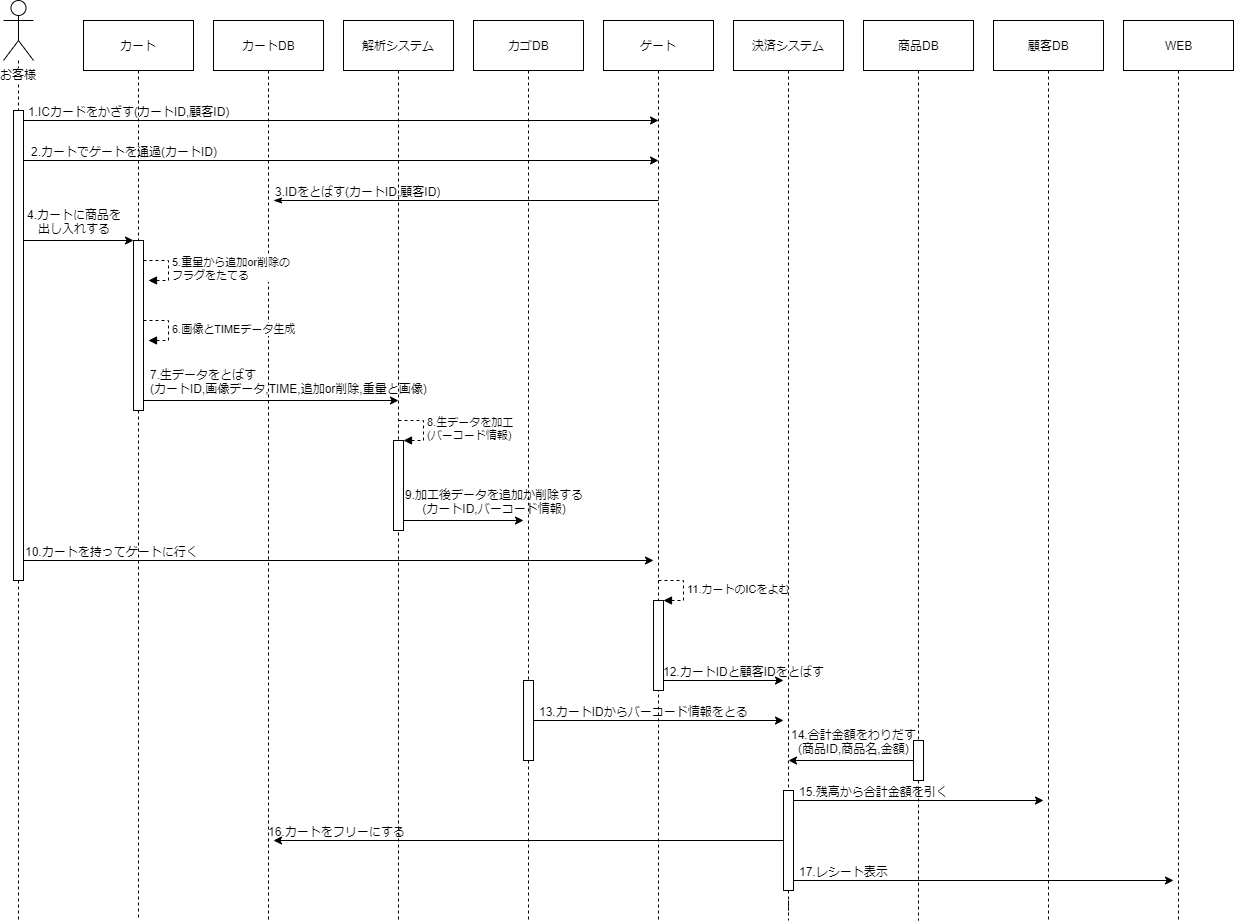

The diagram above was exported from draw.io. Its source (the exported page's mxGraphModel, read from the mxfile embedded in the PNG):
<mxGraphModel dx="1422" dy="903" grid="1" gridSize="10" guides="1" tooltips="1" connect="1" arrows="1" fold="1" page="1" pageScale="1" pageWidth="827" pageHeight="1169" math="0" shadow="0">
  <root>
    <mxCell id="0" />
    <mxCell id="1" parent="0" />
    <mxCell id="pqrPy8zDpJbWkUHRXdtm-3" value="" style="edgeStyle=orthogonalEdgeStyle;rounded=0;orthogonalLoop=1;jettySize=auto;html=1;endArrow=none;endFill=0;dashed=1;" edge="1" parent="1" source="pqrPy8zDpJbWkUHRXdtm-16">
      <mxGeometry relative="1" as="geometry">
        <mxPoint x="95" y="1000" as="targetPoint" />
      </mxGeometry>
    </mxCell>
    <mxCell id="pqrPy8zDpJbWkUHRXdtm-6" value="" style="rounded=0;orthogonalLoop=1;jettySize=auto;html=1;endArrow=none;endFill=0;dashed=1;" edge="1" parent="1" source="pqrPy8zDpJbWkUHRXdtm-63">
      <mxGeometry relative="1" as="geometry">
        <mxPoint x="215" y="1000" as="targetPoint" />
      </mxGeometry>
    </mxCell>
    <mxCell id="pqrPy8zDpJbWkUHRXdtm-4" value="カート" style="html=1;" vertex="1" parent="1">
      <mxGeometry x="160" y="100" width="110" height="50" as="geometry" />
    </mxCell>
    <mxCell id="pqrPy8zDpJbWkUHRXdtm-7" value="" style="endArrow=classic;html=1;" edge="1" parent="1">
      <mxGeometry width="50" height="50" relative="1" as="geometry">
        <mxPoint x="100" y="200" as="sourcePoint" />
        <mxPoint x="735" y="200" as="targetPoint" />
      </mxGeometry>
    </mxCell>
    <mxCell id="pqrPy8zDpJbWkUHRXdtm-8" value="1.ICカードをかざす(カートID,顧客ID)" style="text;html=1;resizable=0;points=[];align=center;verticalAlign=middle;labelBackgroundColor=none;" vertex="1" connectable="0" parent="pqrPy8zDpJbWkUHRXdtm-7">
      <mxGeometry x="0.2522" y="-3" relative="1" as="geometry">
        <mxPoint x="-293" y="-13" as="offset" />
      </mxGeometry>
    </mxCell>
    <mxCell id="pqrPy8zDpJbWkUHRXdtm-9" value="" style="rounded=0;orthogonalLoop=1;jettySize=auto;html=1;endArrow=none;endFill=0;dashed=1;edgeStyle=orthogonalEdgeStyle;" edge="1" parent="1" source="pqrPy8zDpJbWkUHRXdtm-10">
      <mxGeometry relative="1" as="geometry">
        <mxPoint x="345" y="1000" as="targetPoint" />
      </mxGeometry>
    </mxCell>
    <mxCell id="pqrPy8zDpJbWkUHRXdtm-10" value="カートDB" style="html=1;" vertex="1" parent="1">
      <mxGeometry x="290" y="100" width="110" height="50" as="geometry" />
    </mxCell>
    <mxCell id="pqrPy8zDpJbWkUHRXdtm-11" value="" style="endArrow=classic;html=1;" edge="1" parent="1">
      <mxGeometry width="50" height="50" relative="1" as="geometry">
        <mxPoint x="100" y="240" as="sourcePoint" />
        <mxPoint x="735" y="240" as="targetPoint" />
      </mxGeometry>
    </mxCell>
    <mxCell id="pqrPy8zDpJbWkUHRXdtm-12" value="2.カートでゲートを通過(カートID)" style="text;html=1;resizable=0;points=[];align=center;verticalAlign=middle;labelBackgroundColor=none;" vertex="1" connectable="0" parent="pqrPy8zDpJbWkUHRXdtm-11">
      <mxGeometry x="0.2522" y="-3" relative="1" as="geometry">
        <mxPoint x="-298" y="-13" as="offset" />
      </mxGeometry>
    </mxCell>
    <mxCell id="pqrPy8zDpJbWkUHRXdtm-14" value="5.重量から追加or削除の&lt;br&gt;フラグをたてる" style="edgeStyle=orthogonalEdgeStyle;html=1;align=left;spacingLeft=2;endArrow=block;rounded=0;entryX=1;entryY=0;dashed=1;" edge="1" parent="1">
      <mxGeometry relative="1" as="geometry">
        <mxPoint x="220" y="340" as="sourcePoint" />
        <Array as="points">
          <mxPoint x="245" y="340" />
        </Array>
        <mxPoint x="225" y="360" as="targetPoint" />
      </mxGeometry>
    </mxCell>
    <mxCell id="pqrPy8zDpJbWkUHRXdtm-16" value="" style="html=1;points=[];perimeter=orthogonalPerimeter;labelBackgroundColor=none;" vertex="1" parent="1">
      <mxGeometry x="90" y="190" width="10" height="470" as="geometry" />
    </mxCell>
    <mxCell id="pqrPy8zDpJbWkUHRXdtm-17" value="" style="edgeStyle=orthogonalEdgeStyle;rounded=0;orthogonalLoop=1;jettySize=auto;html=1;endArrow=none;endFill=0;dashed=1;" edge="1" parent="1" source="pqrPy8zDpJbWkUHRXdtm-1" target="pqrPy8zDpJbWkUHRXdtm-16">
      <mxGeometry relative="1" as="geometry">
        <mxPoint x="95" y="140" as="sourcePoint" />
        <mxPoint x="95" y="700" as="targetPoint" />
      </mxGeometry>
    </mxCell>
    <mxCell id="pqrPy8zDpJbWkUHRXdtm-20" value="6.画像とTIMEデータ生成" style="edgeStyle=orthogonalEdgeStyle;html=1;align=left;spacingLeft=2;endArrow=block;rounded=0;entryX=1;entryY=0;dashed=1;" edge="1" parent="1">
      <mxGeometry relative="1" as="geometry">
        <mxPoint x="220" y="400" as="sourcePoint" />
        <Array as="points">
          <mxPoint x="245" y="400" />
        </Array>
        <mxPoint x="225" y="420" as="targetPoint" />
      </mxGeometry>
    </mxCell>
    <mxCell id="pqrPy8zDpJbWkUHRXdtm-21" value="" style="rounded=0;orthogonalLoop=1;jettySize=auto;html=1;endArrow=none;endFill=0;dashed=1;edgeStyle=orthogonalEdgeStyle;" edge="1" parent="1" source="pqrPy8zDpJbWkUHRXdtm-22">
      <mxGeometry relative="1" as="geometry">
        <mxPoint x="475" y="1000" as="targetPoint" />
      </mxGeometry>
    </mxCell>
    <mxCell id="pqrPy8zDpJbWkUHRXdtm-22" value="解析システム" style="html=1;" vertex="1" parent="1">
      <mxGeometry x="420" y="100" width="110" height="50" as="geometry" />
    </mxCell>
    <mxCell id="pqrPy8zDpJbWkUHRXdtm-25" value="" style="endArrow=classic;html=1;" edge="1" parent="1">
      <mxGeometry width="50" height="50" relative="1" as="geometry">
        <mxPoint x="100" y="320" as="sourcePoint" />
        <mxPoint x="210" y="320" as="targetPoint" />
      </mxGeometry>
    </mxCell>
    <mxCell id="pqrPy8zDpJbWkUHRXdtm-26" value="4.カートに商品を&lt;br&gt;出し入れする" style="text;html=1;resizable=0;points=[];align=center;verticalAlign=middle;labelBackgroundColor=none;" vertex="1" connectable="0" parent="pqrPy8zDpJbWkUHRXdtm-25">
      <mxGeometry x="0.2522" y="-3" relative="1" as="geometry">
        <mxPoint x="-19" y="-23" as="offset" />
      </mxGeometry>
    </mxCell>
    <mxCell id="pqrPy8zDpJbWkUHRXdtm-27" value="" style="endArrow=classic;html=1;" edge="1" parent="1">
      <mxGeometry width="50" height="50" relative="1" as="geometry">
        <mxPoint x="220" y="480" as="sourcePoint" />
        <mxPoint x="475" y="480" as="targetPoint" />
      </mxGeometry>
    </mxCell>
    <mxCell id="pqrPy8zDpJbWkUHRXdtm-28" value="7.生データをとばす&lt;br&gt;(カートID,画像データ,TIME,追加or削除,重量と画像)" style="text;html=1;resizable=0;points=[];align=left;verticalAlign=middle;labelBackgroundColor=none;" vertex="1" connectable="0" parent="pqrPy8zDpJbWkUHRXdtm-27">
      <mxGeometry x="0.2522" y="-3" relative="1" as="geometry">
        <mxPoint x="-155" y="-23" as="offset" />
      </mxGeometry>
    </mxCell>
    <mxCell id="pqrPy8zDpJbWkUHRXdtm-30" value="8.生データを加工&lt;br&gt;(バーコード情報)" style="edgeStyle=orthogonalEdgeStyle;html=1;align=left;spacingLeft=2;endArrow=block;rounded=0;entryX=1;entryY=0;dashed=1;" edge="1" target="pqrPy8zDpJbWkUHRXdtm-29" parent="1">
      <mxGeometry relative="1" as="geometry">
        <mxPoint x="475" y="500" as="sourcePoint" />
        <Array as="points">
          <mxPoint x="500" y="500" />
        </Array>
      </mxGeometry>
    </mxCell>
    <mxCell id="pqrPy8zDpJbWkUHRXdtm-31" value="" style="rounded=0;orthogonalLoop=1;jettySize=auto;html=1;endArrow=none;endFill=0;dashed=1;edgeStyle=orthogonalEdgeStyle;" edge="1" parent="1" source="pqrPy8zDpJbWkUHRXdtm-65">
      <mxGeometry relative="1" as="geometry">
        <mxPoint x="605" y="1000" as="targetPoint" />
      </mxGeometry>
    </mxCell>
    <mxCell id="pqrPy8zDpJbWkUHRXdtm-32" value="カゴDB" style="html=1;" vertex="1" parent="1">
      <mxGeometry x="550" y="100" width="110" height="50" as="geometry" />
    </mxCell>
    <mxCell id="pqrPy8zDpJbWkUHRXdtm-35" value="" style="endArrow=classic;html=1;" edge="1" parent="1">
      <mxGeometry width="50" height="50" relative="1" as="geometry">
        <mxPoint x="475" y="600" as="sourcePoint" />
        <mxPoint x="600" y="600" as="targetPoint" />
      </mxGeometry>
    </mxCell>
    <mxCell id="pqrPy8zDpJbWkUHRXdtm-36" value="9.加工後データを追加か削除する&lt;br&gt;(カートID,バーコード情報)" style="text;html=1;resizable=0;points=[];align=center;verticalAlign=middle;labelBackgroundColor=none;" vertex="1" connectable="0" parent="pqrPy8zDpJbWkUHRXdtm-35">
      <mxGeometry x="0.2522" y="-3" relative="1" as="geometry">
        <mxPoint x="17" y="-23" as="offset" />
      </mxGeometry>
    </mxCell>
    <mxCell id="pqrPy8zDpJbWkUHRXdtm-37" value="" style="rounded=0;orthogonalLoop=1;jettySize=auto;html=1;endArrow=none;endFill=0;dashed=1;edgeStyle=orthogonalEdgeStyle;" edge="1" parent="1" source="pqrPy8zDpJbWkUHRXdtm-38">
      <mxGeometry relative="1" as="geometry">
        <mxPoint x="735" y="1000" as="targetPoint" />
      </mxGeometry>
    </mxCell>
    <mxCell id="pqrPy8zDpJbWkUHRXdtm-38" value="ゲート" style="html=1;" vertex="1" parent="1">
      <mxGeometry x="680" y="100" width="110" height="50" as="geometry" />
    </mxCell>
    <mxCell id="pqrPy8zDpJbWkUHRXdtm-39" value="" style="endArrow=classic;html=1;" edge="1" parent="1">
      <mxGeometry width="50" height="50" relative="1" as="geometry">
        <mxPoint x="100" y="640" as="sourcePoint" />
        <mxPoint x="730" y="640" as="targetPoint" />
      </mxGeometry>
    </mxCell>
    <mxCell id="pqrPy8zDpJbWkUHRXdtm-40" value="10.カートを持ってゲートに行く" style="text;html=1;resizable=0;points=[];align=left;verticalAlign=middle;labelBackgroundColor=none;" vertex="1" connectable="0" parent="pqrPy8zDpJbWkUHRXdtm-39">
      <mxGeometry x="0.2522" y="-3" relative="1" as="geometry">
        <mxPoint x="-394" y="-13" as="offset" />
      </mxGeometry>
    </mxCell>
    <mxCell id="pqrPy8zDpJbWkUHRXdtm-42" value="11.カートのICをよむ" style="edgeStyle=orthogonalEdgeStyle;html=1;align=left;spacingLeft=2;endArrow=block;rounded=0;entryX=1;entryY=0;dashed=1;" edge="1" target="pqrPy8zDpJbWkUHRXdtm-41" parent="1">
      <mxGeometry relative="1" as="geometry">
        <mxPoint x="735" y="660" as="sourcePoint" />
        <Array as="points">
          <mxPoint x="760" y="660" />
        </Array>
      </mxGeometry>
    </mxCell>
    <mxCell id="pqrPy8zDpJbWkUHRXdtm-43" value="" style="rounded=0;orthogonalLoop=1;jettySize=auto;html=1;endArrow=none;endFill=0;dashed=1;edgeStyle=orthogonalEdgeStyle;" edge="1" parent="1" source="pqrPy8zDpJbWkUHRXdtm-67">
      <mxGeometry relative="1" as="geometry">
        <mxPoint x="865" y="1000" as="targetPoint" />
      </mxGeometry>
    </mxCell>
    <mxCell id="pqrPy8zDpJbWkUHRXdtm-44" value="決済システム" style="html=1;" vertex="1" parent="1">
      <mxGeometry x="810" y="100" width="110" height="50" as="geometry" />
    </mxCell>
    <mxCell id="pqrPy8zDpJbWkUHRXdtm-45" value="" style="endArrow=classic;html=1;" edge="1" parent="1">
      <mxGeometry width="50" height="50" relative="1" as="geometry">
        <mxPoint x="735" y="760" as="sourcePoint" />
        <mxPoint x="860" y="760" as="targetPoint" />
      </mxGeometry>
    </mxCell>
    <mxCell id="pqrPy8zDpJbWkUHRXdtm-46" value="12.カートIDと顧客IDをとばす" style="text;html=1;resizable=0;points=[];align=center;verticalAlign=middle;labelBackgroundColor=none;" vertex="1" connectable="0" parent="pqrPy8zDpJbWkUHRXdtm-45">
      <mxGeometry x="0.2522" y="-3" relative="1" as="geometry">
        <mxPoint x="7" y="-13" as="offset" />
      </mxGeometry>
    </mxCell>
    <mxCell id="pqrPy8zDpJbWkUHRXdtm-47" value="" style="endArrow=classic;html=1;" edge="1" parent="1">
      <mxGeometry width="50" height="50" relative="1" as="geometry">
        <mxPoint x="605" y="800" as="sourcePoint" />
        <mxPoint x="860" y="800" as="targetPoint" />
      </mxGeometry>
    </mxCell>
    <mxCell id="pqrPy8zDpJbWkUHRXdtm-48" value="13.カートIDからバーコード情報をとる" style="text;html=1;resizable=0;points=[];align=center;verticalAlign=middle;labelBackgroundColor=none;" vertex="1" connectable="0" parent="pqrPy8zDpJbWkUHRXdtm-47">
      <mxGeometry x="0.2522" y="-3" relative="1" as="geometry">
        <mxPoint x="-45" y="-13" as="offset" />
      </mxGeometry>
    </mxCell>
    <mxCell id="pqrPy8zDpJbWkUHRXdtm-49" value="" style="rounded=0;orthogonalLoop=1;jettySize=auto;html=1;endArrow=none;endFill=0;dashed=1;edgeStyle=orthogonalEdgeStyle;" edge="1" parent="1" source="pqrPy8zDpJbWkUHRXdtm-69">
      <mxGeometry relative="1" as="geometry">
        <mxPoint x="995" y="1000" as="targetPoint" />
      </mxGeometry>
    </mxCell>
    <mxCell id="pqrPy8zDpJbWkUHRXdtm-50" value="商品DB" style="html=1;" vertex="1" parent="1">
      <mxGeometry x="940" y="100" width="110" height="50" as="geometry" />
    </mxCell>
    <mxCell id="pqrPy8zDpJbWkUHRXdtm-51" value="" style="endArrow=none;html=1;endFill=0;startArrow=classic;startFill=1;" edge="1" parent="1">
      <mxGeometry width="50" height="50" relative="1" as="geometry">
        <mxPoint x="865" y="840" as="sourcePoint" />
        <mxPoint x="990" y="840" as="targetPoint" />
      </mxGeometry>
    </mxCell>
    <mxCell id="pqrPy8zDpJbWkUHRXdtm-52" value="14.合計金額をわりだす&lt;br&gt;(商品ID,商品名,金額)" style="text;html=1;resizable=0;points=[];align=center;verticalAlign=middle;labelBackgroundColor=none;" vertex="1" connectable="0" parent="pqrPy8zDpJbWkUHRXdtm-51">
      <mxGeometry x="0.2522" y="-3" relative="1" as="geometry">
        <mxPoint x="-13" y="-23" as="offset" />
      </mxGeometry>
    </mxCell>
    <mxCell id="pqrPy8zDpJbWkUHRXdtm-53" value="" style="rounded=0;orthogonalLoop=1;jettySize=auto;html=1;endArrow=none;endFill=0;dashed=1;edgeStyle=orthogonalEdgeStyle;" edge="1" parent="1" source="pqrPy8zDpJbWkUHRXdtm-54">
      <mxGeometry relative="1" as="geometry">
        <mxPoint x="1125" y="1000" as="targetPoint" />
      </mxGeometry>
    </mxCell>
    <mxCell id="pqrPy8zDpJbWkUHRXdtm-54" value="顧客DB" style="html=1;" vertex="1" parent="1">
      <mxGeometry x="1070" y="100" width="110" height="50" as="geometry" />
    </mxCell>
    <mxCell id="pqrPy8zDpJbWkUHRXdtm-55" value="" style="endArrow=classic;html=1;" edge="1" parent="1">
      <mxGeometry width="50" height="50" relative="1" as="geometry">
        <mxPoint x="865" y="880" as="sourcePoint" />
        <mxPoint x="1120" y="880" as="targetPoint" />
      </mxGeometry>
    </mxCell>
    <mxCell id="pqrPy8zDpJbWkUHRXdtm-56" value="15.残高から合計金額を引く" style="text;html=1;resizable=0;points=[];align=center;verticalAlign=middle;labelBackgroundColor=none;" vertex="1" connectable="0" parent="pqrPy8zDpJbWkUHRXdtm-55">
      <mxGeometry x="0.2522" y="-3" relative="1" as="geometry">
        <mxPoint x="-75" y="-13" as="offset" />
      </mxGeometry>
    </mxCell>
    <mxCell id="pqrPy8zDpJbWkUHRXdtm-57" value="" style="endArrow=none;html=1;startArrow=classic;startFill=1;endFill=0;" edge="1" parent="1">
      <mxGeometry width="50" height="50" relative="1" as="geometry">
        <mxPoint x="350" y="920" as="sourcePoint" />
        <mxPoint x="862.5" y="920" as="targetPoint" />
      </mxGeometry>
    </mxCell>
    <mxCell id="pqrPy8zDpJbWkUHRXdtm-58" value="16.カートをフリーにする" style="text;html=1;resizable=0;points=[];align=center;verticalAlign=middle;labelBackgroundColor=none;" vertex="1" connectable="0" parent="pqrPy8zDpJbWkUHRXdtm-57">
      <mxGeometry x="0.2522" y="-3" relative="1" as="geometry">
        <mxPoint x="-258" y="-13" as="offset" />
      </mxGeometry>
    </mxCell>
    <mxCell id="pqrPy8zDpJbWkUHRXdtm-59" value="" style="rounded=0;orthogonalLoop=1;jettySize=auto;html=1;endArrow=none;endFill=0;dashed=1;edgeStyle=orthogonalEdgeStyle;" edge="1" parent="1" source="pqrPy8zDpJbWkUHRXdtm-60">
      <mxGeometry relative="1" as="geometry">
        <mxPoint x="1255" y="1000" as="targetPoint" />
      </mxGeometry>
    </mxCell>
    <mxCell id="pqrPy8zDpJbWkUHRXdtm-60" value="WEB" style="html=1;" vertex="1" parent="1">
      <mxGeometry x="1200" y="100" width="110" height="50" as="geometry" />
    </mxCell>
    <mxCell id="pqrPy8zDpJbWkUHRXdtm-61" value="" style="endArrow=classic;html=1;" edge="1" parent="1">
      <mxGeometry width="50" height="50" relative="1" as="geometry">
        <mxPoint x="865" y="960" as="sourcePoint" />
        <mxPoint x="1250" y="960" as="targetPoint" />
      </mxGeometry>
    </mxCell>
    <mxCell id="pqrPy8zDpJbWkUHRXdtm-62" value="17.レシート表示" style="text;html=1;resizable=0;points=[];align=center;verticalAlign=middle;labelBackgroundColor=none;" vertex="1" connectable="0" parent="pqrPy8zDpJbWkUHRXdtm-61">
      <mxGeometry x="0.2522" y="-3" relative="1" as="geometry">
        <mxPoint x="-186" y="-13" as="offset" />
      </mxGeometry>
    </mxCell>
    <mxCell id="pqrPy8zDpJbWkUHRXdtm-41" value="" style="html=1;points=[];perimeter=orthogonalPerimeter;labelBackgroundColor=none;align=left;" vertex="1" parent="1">
      <mxGeometry x="730" y="680" width="10" height="90" as="geometry" />
    </mxCell>
    <mxCell id="pqrPy8zDpJbWkUHRXdtm-29" value="" style="html=1;points=[];perimeter=orthogonalPerimeter;labelBackgroundColor=none;align=left;" vertex="1" parent="1">
      <mxGeometry x="470" y="520" width="10" height="90" as="geometry" />
    </mxCell>
    <mxCell id="pqrPy8zDpJbWkUHRXdtm-63" value="" style="html=1;points=[];perimeter=orthogonalPerimeter;labelBackgroundColor=none;align=left;" vertex="1" parent="1">
      <mxGeometry x="210" y="320" width="10" height="170" as="geometry" />
    </mxCell>
    <mxCell id="pqrPy8zDpJbWkUHRXdtm-64" value="" style="rounded=0;orthogonalLoop=1;jettySize=auto;html=1;endArrow=none;endFill=0;dashed=1;" edge="1" parent="1" source="pqrPy8zDpJbWkUHRXdtm-4" target="pqrPy8zDpJbWkUHRXdtm-63">
      <mxGeometry relative="1" as="geometry">
        <mxPoint x="215" y="150" as="sourcePoint" />
        <mxPoint x="215" y="1000" as="targetPoint" />
      </mxGeometry>
    </mxCell>
    <mxCell id="pqrPy8zDpJbWkUHRXdtm-65" value="" style="html=1;points=[];perimeter=orthogonalPerimeter;labelBackgroundColor=none;align=left;" vertex="1" parent="1">
      <mxGeometry x="600" y="760" width="10" height="80" as="geometry" />
    </mxCell>
    <mxCell id="pqrPy8zDpJbWkUHRXdtm-66" value="" style="rounded=0;orthogonalLoop=1;jettySize=auto;html=1;endArrow=none;endFill=0;dashed=1;edgeStyle=orthogonalEdgeStyle;" edge="1" parent="1" source="pqrPy8zDpJbWkUHRXdtm-32" target="pqrPy8zDpJbWkUHRXdtm-65">
      <mxGeometry relative="1" as="geometry">
        <mxPoint x="605" y="1000" as="targetPoint" />
        <mxPoint x="605" y="150" as="sourcePoint" />
      </mxGeometry>
    </mxCell>
    <mxCell id="pqrPy8zDpJbWkUHRXdtm-67" value="" style="html=1;points=[];perimeter=orthogonalPerimeter;labelBackgroundColor=none;align=left;" vertex="1" parent="1">
      <mxGeometry x="860" y="870" width="10" height="100" as="geometry" />
    </mxCell>
    <mxCell id="pqrPy8zDpJbWkUHRXdtm-68" value="" style="rounded=0;orthogonalLoop=1;jettySize=auto;html=1;endArrow=none;endFill=0;dashed=1;edgeStyle=orthogonalEdgeStyle;" edge="1" parent="1" source="pqrPy8zDpJbWkUHRXdtm-44" target="pqrPy8zDpJbWkUHRXdtm-67">
      <mxGeometry relative="1" as="geometry">
        <mxPoint x="865" y="1000" as="targetPoint" />
        <mxPoint x="865" y="150" as="sourcePoint" />
      </mxGeometry>
    </mxCell>
    <mxCell id="pqrPy8zDpJbWkUHRXdtm-69" value="" style="html=1;points=[];perimeter=orthogonalPerimeter;labelBackgroundColor=none;" vertex="1" parent="1">
      <mxGeometry x="990" y="820" width="10" height="40" as="geometry" />
    </mxCell>
    <mxCell id="pqrPy8zDpJbWkUHRXdtm-70" value="" style="rounded=0;orthogonalLoop=1;jettySize=auto;html=1;endArrow=none;endFill=0;dashed=1;edgeStyle=orthogonalEdgeStyle;" edge="1" parent="1" source="pqrPy8zDpJbWkUHRXdtm-50" target="pqrPy8zDpJbWkUHRXdtm-69">
      <mxGeometry relative="1" as="geometry">
        <mxPoint x="995" y="1000" as="targetPoint" />
        <mxPoint x="995" y="150" as="sourcePoint" />
      </mxGeometry>
    </mxCell>
    <mxCell id="pqrPy8zDpJbWkUHRXdtm-1" value="お客様" style="shape=umlActor;verticalLabelPosition=bottom;labelBackgroundColor=#ffffff;verticalAlign=top;html=1;" vertex="1" parent="1">
      <mxGeometry x="80" y="80" width="30" height="60" as="geometry" />
    </mxCell>
    <mxCell id="pqrPy8zDpJbWkUHRXdtm-71" value="" style="endArrow=none;html=1;startArrow=classicThin;startFill=1;endFill=0;" edge="1" parent="1">
      <mxGeometry width="50" height="50" relative="1" as="geometry">
        <mxPoint x="350" y="280" as="sourcePoint" />
        <mxPoint x="735" y="280" as="targetPoint" />
      </mxGeometry>
    </mxCell>
    <mxCell id="pqrPy8zDpJbWkUHRXdtm-72" value="3.IDをとばす(カートID,顧客ID)" style="text;html=1;resizable=0;points=[];align=center;verticalAlign=middle;labelBackgroundColor=none;" vertex="1" connectable="0" parent="pqrPy8zDpJbWkUHRXdtm-71">
      <mxGeometry x="0.2522" y="-3" relative="1" as="geometry">
        <mxPoint x="-157" y="-13" as="offset" />
      </mxGeometry>
    </mxCell>
  </root>
</mxGraphModel>